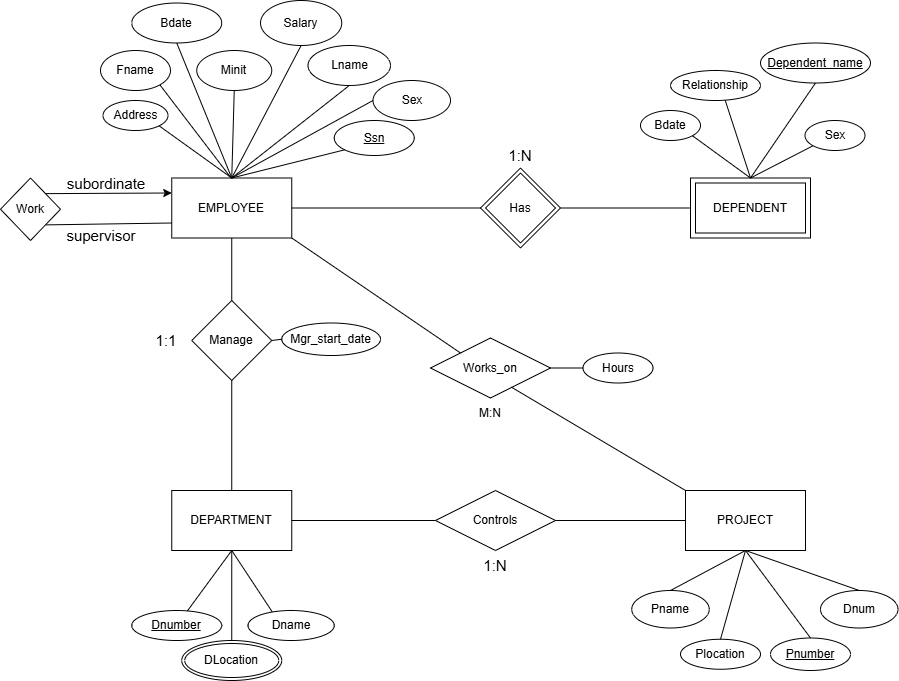

The diagram above was exported from draw.io. Its source (the exported page's mxGraphModel, read from the mxfile embedded in the PNG):
<mxGraphModel dx="1514" dy="694" grid="1" gridSize="10" guides="1" tooltips="1" connect="1" arrows="1" fold="1" page="1" pageScale="1" pageWidth="3300" pageHeight="4681" math="0" shadow="0">
  <root>
    <mxCell id="0" />
    <mxCell id="1" parent="0" />
    <mxCell id="sG3u39XuU7gbTeLHWQuQ-2" parent="1" style="rounded=0;whiteSpace=wrap;html=1;" value="EMPLOYEE" vertex="1">
      <mxGeometry height="60" width="120" x="271.25" y="547.5" as="geometry" />
    </mxCell>
    <mxCell id="sG3u39XuU7gbTeLHWQuQ-3" parent="1" style="rounded=0;whiteSpace=wrap;html=1;" value="DEPARTMENT" vertex="1">
      <mxGeometry height="60" width="120" x="271.25" y="860" as="geometry" />
    </mxCell>
    <mxCell id="sG3u39XuU7gbTeLHWQuQ-8" parent="1" style="ellipse;whiteSpace=wrap;html=1;" value="Fname" vertex="1">
      <mxGeometry height="40" width="70" x="200" y="420" as="geometry" />
    </mxCell>
    <mxCell id="sG3u39XuU7gbTeLHWQuQ-9" parent="1" style="ellipse;whiteSpace=wrap;html=1;" value="Minit" vertex="1">
      <mxGeometry height="40" width="75" x="296.25" y="420" as="geometry" />
    </mxCell>
    <mxCell id="sG3u39XuU7gbTeLHWQuQ-11" parent="1" style="ellipse;whiteSpace=wrap;html=1;" value="&lt;u&gt;Ssn&lt;/u&gt;" vertex="1">
      <mxGeometry height="35" width="80" x="433.75" y="490" as="geometry" />
    </mxCell>
    <mxCell id="sG3u39XuU7gbTeLHWQuQ-12" parent="1" style="ellipse;whiteSpace=wrap;html=1;" value="Bdate" vertex="1">
      <mxGeometry height="40" width="90" x="231.25" y="372.5" as="geometry" />
    </mxCell>
    <mxCell id="sG3u39XuU7gbTeLHWQuQ-13" parent="1" style="ellipse;whiteSpace=wrap;html=1;" value="Address" vertex="1">
      <mxGeometry height="30" width="65" x="202.5" y="470" as="geometry" />
    </mxCell>
    <mxCell id="sG3u39XuU7gbTeLHWQuQ-14" parent="1" style="ellipse;whiteSpace=wrap;html=1;" value="Sex" vertex="1">
      <mxGeometry height="40" width="77.5" x="472.5" y="450" as="geometry" />
    </mxCell>
    <mxCell id="WJrDzri_UMQmmUjDmjQr-1" parent="1" style="ellipse;whiteSpace=wrap;html=1;" value="Salary" vertex="1">
      <mxGeometry height="45" width="81.25" x="360" y="370" as="geometry" />
    </mxCell>
    <mxCell id="sG3u39XuU7gbTeLHWQuQ-10" parent="1" style="ellipse;whiteSpace=wrap;html=1;" value="Lname" vertex="1">
      <mxGeometry height="40" width="82.5" x="407.5" y="415" as="geometry" />
    </mxCell>
    <mxCell id="cnLUKgPDNtHlqIdSfLT_-2" parent="1" style="ellipse;whiteSpace=wrap;html=1;" value="&lt;u&gt;Dnumber&lt;/u&gt;" vertex="1">
      <mxGeometry height="30" width="90" x="231.25" y="980" as="geometry" />
    </mxCell>
    <mxCell id="WJrDzri_UMQmmUjDmjQr-6" edge="1" parent="1" source="sG3u39XuU7gbTeLHWQuQ-2" style="endArrow=none;html=1;rounded=0;exitX=0.5;exitY=0;exitDx=0;exitDy=0;entryX=0.5;entryY=1;entryDx=0;entryDy=0;" target="sG3u39XuU7gbTeLHWQuQ-10" value="">
      <mxGeometry height="50" relative="1" width="50" as="geometry">
        <mxPoint x="328.75" y="600" as="sourcePoint" />
        <mxPoint x="408.75" y="480" as="targetPoint" />
      </mxGeometry>
    </mxCell>
    <mxCell id="WJrDzri_UMQmmUjDmjQr-8" edge="1" parent="1" style="endArrow=none;html=1;rounded=0;entryX=1;entryY=1;entryDx=0;entryDy=0;" target="sG3u39XuU7gbTeLHWQuQ-8" value="">
      <mxGeometry height="50" relative="1" width="50" as="geometry">
        <mxPoint x="331" y="548" as="sourcePoint" />
        <mxPoint x="468.75" y="600" as="targetPoint" />
      </mxGeometry>
    </mxCell>
    <mxCell id="cnLUKgPDNtHlqIdSfLT_-8" edge="1" parent="1" source="cnLUKgPDNtHlqIdSfLT_-4" style="endArrow=none;html=1;rounded=0;entryX=1;entryY=0.5;entryDx=0;entryDy=0;" target="Ej0R3NC91eZ_kRFwF-U2-32" value="">
      <mxGeometry height="50" relative="1" width="50" as="geometry">
        <mxPoint x="248.75" y="1110" as="sourcePoint" />
        <mxPoint x="450" y="960" as="targetPoint" />
      </mxGeometry>
    </mxCell>
    <mxCell id="WJrDzri_UMQmmUjDmjQr-15" parent="1" style="rounded=0;whiteSpace=wrap;html=1;" value="DEPENDENT" vertex="1">
      <mxGeometry height="60" width="120" x="790" y="547.5" as="geometry" />
    </mxCell>
    <mxCell id="Ej0R3NC91eZ_kRFwF-U2-24" edge="1" parent="1" source="Ej0R3NC91eZ_kRFwF-U2-25" style="endArrow=none;html=1;rounded=0;exitX=0.5;exitY=1;exitDx=0;exitDy=0;entryX=0.5;entryY=0;entryDx=0;entryDy=0;" target="WJrDzri_UMQmmUjDmjQr-15" value="">
      <mxGeometry height="50" relative="1" width="50" as="geometry">
        <mxPoint x="808.125" y="666.25" as="sourcePoint" />
        <mxPoint x="873.75" y="726.25" as="targetPoint" />
      </mxGeometry>
    </mxCell>
    <mxCell id="Ej0R3NC91eZ_kRFwF-U2-25" parent="1" style="ellipse;whiteSpace=wrap;html=1;" value="&lt;u&gt;Dependent_name&lt;/u&gt;" vertex="1">
      <mxGeometry height="40" width="110" x="860" y="412.5" as="geometry" />
    </mxCell>
    <mxCell id="Ej0R3NC91eZ_kRFwF-U2-26" parent="1" style="ellipse;whiteSpace=wrap;html=1;" value="Sex" vertex="1">
      <mxGeometry height="30" width="60" x="904.5" y="490" as="geometry" />
    </mxCell>
    <mxCell id="Ej0R3NC91eZ_kRFwF-U2-27" edge="1" parent="1" source="Ej0R3NC91eZ_kRFwF-U2-26" style="endArrow=none;html=1;rounded=0;exitX=0;exitY=1;exitDx=0;exitDy=0;entryX=0.5;entryY=0;entryDx=0;entryDy=0;" target="WJrDzri_UMQmmUjDmjQr-15" value="">
      <mxGeometry height="50" relative="1" width="50" as="geometry">
        <mxPoint x="818" y="676.25" as="sourcePoint" />
        <mxPoint x="850" y="550" as="targetPoint" />
      </mxGeometry>
    </mxCell>
    <mxCell id="Ej0R3NC91eZ_kRFwF-U2-28" parent="1" style="ellipse;whiteSpace=wrap;html=1;" value="Bdate" vertex="1">
      <mxGeometry height="30" width="60" x="740.0000000000001" y="480" as="geometry" />
    </mxCell>
    <mxCell id="Ej0R3NC91eZ_kRFwF-U2-31" edge="1" parent="1" source="Ej0R3NC91eZ_kRFwF-U2-30" style="endArrow=none;html=1;rounded=0;exitX=0.5;exitY=0;exitDx=0;exitDy=0;entryX=0.5;entryY=0;entryDx=0;entryDy=0;" target="WJrDzri_UMQmmUjDmjQr-15" value="">
      <mxGeometry height="50" relative="1" width="50" as="geometry">
        <mxPoint x="890" y="821.25" as="sourcePoint" />
        <mxPoint x="858" y="791.25" as="targetPoint" />
      </mxGeometry>
    </mxCell>
    <mxCell id="cnLUKgPDNtHlqIdSfLT_-5" edge="1" parent="1" source="sG3u39XuU7gbTeLHWQuQ-3" style="endArrow=none;html=1;rounded=0;exitX=0.5;exitY=1;exitDx=0;exitDy=0;entryX=0.5;entryY=1;entryDx=0;entryDy=0;" target="cnLUKgPDNtHlqIdSfLT_-1" value="">
      <mxGeometry height="50" relative="1" width="50" as="geometry">
        <mxPoint x="-11.25" y="970" as="sourcePoint" />
        <mxPoint x="38.75" y="920" as="targetPoint" />
      </mxGeometry>
    </mxCell>
    <mxCell id="WJrDzri_UMQmmUjDmjQr-9" edge="1" parent="1" source="sG3u39XuU7gbTeLHWQuQ-2" style="endArrow=none;html=1;rounded=0;entryX=0.5;entryY=1;entryDx=0;entryDy=0;exitX=0.5;exitY=0;exitDx=0;exitDy=0;" target="sG3u39XuU7gbTeLHWQuQ-12" value="">
      <mxGeometry height="50" relative="1" width="50" as="geometry">
        <mxPoint x="138.75" y="620" as="sourcePoint" />
        <mxPoint x="188.75" y="570" as="targetPoint" />
      </mxGeometry>
    </mxCell>
    <mxCell id="cnLUKgPDNtHlqIdSfLT_-6" edge="1" parent="1" source="cnLUKgPDNtHlqIdSfLT_-2" style="endArrow=none;html=1;rounded=0;entryX=0.5;entryY=1;entryDx=0;entryDy=0;" target="sG3u39XuU7gbTeLHWQuQ-3" value="">
      <mxGeometry height="50" relative="1" width="50" as="geometry">
        <mxPoint x="108.75" y="1150" as="sourcePoint" />
        <mxPoint x="108.75" y="1100" as="targetPoint" />
      </mxGeometry>
    </mxCell>
    <mxCell id="cnLUKgPDNtHlqIdSfLT_-4" parent="1" style="ellipse;whiteSpace=wrap;html=1;" value="Mgr_start_date" vertex="1">
      <mxGeometry height="32.5" width="98.75" x="381.25" y="692.5" as="geometry" />
    </mxCell>
    <mxCell id="cnLUKgPDNtHlqIdSfLT_-1" parent="1" style="ellipse;whiteSpace=wrap;html=1;" value="&lt;div&gt;Dname&lt;/div&gt;" vertex="1">
      <mxGeometry height="30" width="86.25" x="347.5" y="980" as="geometry" />
    </mxCell>
    <mxCell id="Ej0R3NC91eZ_kRFwF-U2-13" edge="1" parent="1" source="cnLUKgPDNtHlqIdSfLT_-20" style="endArrow=none;html=1;rounded=0;exitX=0.5;exitY=0;exitDx=0;exitDy=0;entryX=0.5;entryY=1;entryDx=0;entryDy=0;" target="sG3u39XuU7gbTeLHWQuQ-3" value="">
      <mxGeometry height="50" relative="1" width="50" as="geometry">
        <mxPoint x="648.5" y="1220" as="sourcePoint" />
        <mxPoint x="648.5" y="1110" as="targetPoint" />
      </mxGeometry>
    </mxCell>
    <mxCell id="WJrDzri_UMQmmUjDmjQr-10" edge="1" parent="1" source="sG3u39XuU7gbTeLHWQuQ-2" style="endArrow=none;html=1;rounded=0;entryX=0.5;entryY=1;entryDx=0;entryDy=0;exitX=0.5;exitY=0;exitDx=0;exitDy=0;" target="WJrDzri_UMQmmUjDmjQr-1" value="">
      <mxGeometry height="50" relative="1" width="50" as="geometry">
        <mxPoint x="598.75" y="680" as="sourcePoint" />
        <mxPoint x="648.75" y="630" as="targetPoint" />
      </mxGeometry>
    </mxCell>
    <mxCell id="WJrDzri_UMQmmUjDmjQr-7" edge="1" parent="1" source="sG3u39XuU7gbTeLHWQuQ-2" style="endArrow=none;html=1;rounded=0;entryX=0;entryY=1;entryDx=0;entryDy=0;exitX=0.5;exitY=0;exitDx=0;exitDy=0;" target="sG3u39XuU7gbTeLHWQuQ-11" value="">
      <mxGeometry height="50" relative="1" width="50" as="geometry">
        <mxPoint x="361" y="548" as="sourcePoint" />
        <mxPoint x="448.75" y="560" as="targetPoint" />
      </mxGeometry>
    </mxCell>
    <mxCell id="WJrDzri_UMQmmUjDmjQr-13" edge="1" parent="1" source="sG3u39XuU7gbTeLHWQuQ-14" style="endArrow=none;html=1;rounded=0;exitX=0;exitY=0.5;exitDx=0;exitDy=0;entryX=0.5;entryY=0;entryDx=0;entryDy=0;" target="sG3u39XuU7gbTeLHWQuQ-2" value="">
      <mxGeometry height="50" relative="1" width="50" as="geometry">
        <mxPoint x="598.75" y="680" as="sourcePoint" />
        <mxPoint x="330" y="550" as="targetPoint" />
      </mxGeometry>
    </mxCell>
    <mxCell id="WJrDzri_UMQmmUjDmjQr-11" edge="1" parent="1" source="sG3u39XuU7gbTeLHWQuQ-13" style="endArrow=none;html=1;rounded=0;exitX=1;exitY=1;exitDx=0;exitDy=0;entryX=0.5;entryY=0;entryDx=0;entryDy=0;" target="sG3u39XuU7gbTeLHWQuQ-2" value="">
      <mxGeometry height="50" relative="1" width="50" as="geometry">
        <mxPoint x="218.75" y="690" as="sourcePoint" />
        <mxPoint x="268.75" y="630" as="targetPoint" />
      </mxGeometry>
    </mxCell>
    <mxCell id="Ej0R3NC91eZ_kRFwF-U2-29" edge="1" parent="1" source="Ej0R3NC91eZ_kRFwF-U2-28" style="endArrow=none;html=1;rounded=0;exitX=1;exitY=1;exitDx=0;exitDy=0;entryX=0.5;entryY=0;entryDx=0;entryDy=0;" target="WJrDzri_UMQmmUjDmjQr-15" value="">
      <mxGeometry height="50" relative="1" width="50" as="geometry">
        <mxPoint x="890" y="771.25" as="sourcePoint" />
        <mxPoint x="858" y="776.25" as="targetPoint" />
      </mxGeometry>
    </mxCell>
    <mxCell id="Ej0R3NC91eZ_kRFwF-U2-30" parent="1" style="ellipse;whiteSpace=wrap;html=1;" value="Relationship" vertex="1">
      <mxGeometry height="30" width="90" x="770" y="440" as="geometry" />
    </mxCell>
    <mxCell id="Ej0R3NC91eZ_kRFwF-U2-32" parent="1" style="rhombus;whiteSpace=wrap;html=1;" value="Manage" vertex="1">
      <mxGeometry height="80" width="80" x="291.25" y="670" as="geometry" />
    </mxCell>
    <mxCell id="WJrDzri_UMQmmUjDmjQr-24" parent="1" style="text;html=1;whiteSpace=wrap;strokeColor=none;fillColor=none;align=center;verticalAlign=middle;rounded=0;fontSize=15;" value="1:1" vertex="1">
      <mxGeometry height="30" width="60" x="236.25" y="695" as="geometry" />
    </mxCell>
    <mxCell id="Ej0R3NC91eZ_kRFwF-U2-33" edge="1" parent="1" source="Ej0R3NC91eZ_kRFwF-U2-32" style="endArrow=none;html=1;rounded=0;entryX=0.5;entryY=1;entryDx=0;entryDy=0;exitX=0.5;exitY=0;exitDx=0;exitDy=0;" target="sG3u39XuU7gbTeLHWQuQ-2" value="">
      <mxGeometry height="50" relative="1" width="50" as="geometry">
        <mxPoint x="128.75" y="830" as="sourcePoint" />
        <mxPoint x="178.75" y="780" as="targetPoint" />
      </mxGeometry>
    </mxCell>
    <mxCell id="Ej0R3NC91eZ_kRFwF-U2-34" edge="1" parent="1" source="Ej0R3NC91eZ_kRFwF-U2-32" style="endArrow=none;html=1;rounded=0;entryX=0.5;entryY=0;entryDx=0;entryDy=0;exitX=0.5;exitY=1;exitDx=0;exitDy=0;" target="sG3u39XuU7gbTeLHWQuQ-3" value="">
      <mxGeometry height="50" relative="1" width="50" as="geometry">
        <mxPoint x="341.75" y="753" as="sourcePoint" />
        <mxPoint x="338.75" y="670" as="targetPoint" />
      </mxGeometry>
    </mxCell>
    <mxCell id="WJrDzri_UMQmmUjDmjQr-25" edge="1" parent="1" source="sG3u39XuU7gbTeLHWQuQ-2" style="endArrow=none;html=1;rounded=0;exitX=1;exitY=0.5;exitDx=0;exitDy=0;entryX=0;entryY=0.5;entryDx=0;entryDy=0;" target="WJrDzri_UMQmmUjDmjQr-26" value="">
      <mxGeometry height="50" relative="1" width="50" as="geometry">
        <mxPoint x="618.75" y="770" as="sourcePoint" />
        <mxPoint x="548.75" y="780" as="targetPoint" />
      </mxGeometry>
    </mxCell>
    <mxCell id="WJrDzri_UMQmmUjDmjQr-26" parent="1" style="rhombus;whiteSpace=wrap;html=1;" value="Has" vertex="1">
      <mxGeometry height="80" width="80" x="580" y="537.5" as="geometry" />
    </mxCell>
    <mxCell id="WJrDzri_UMQmmUjDmjQr-27" edge="1" parent="1" source="WJrDzri_UMQmmUjDmjQr-26" style="endArrow=none;html=1;rounded=0;entryX=0;entryY=0.5;entryDx=0;entryDy=0;exitX=1;exitY=0.5;exitDx=0;exitDy=0;" target="WJrDzri_UMQmmUjDmjQr-15" value="">
      <mxGeometry height="50" relative="1" width="50" as="geometry">
        <mxPoint x="750" y="630" as="sourcePoint" />
        <mxPoint x="680" y="572.5" as="targetPoint" />
      </mxGeometry>
    </mxCell>
    <mxCell id="WJrDzri_UMQmmUjDmjQr-29" parent="1" style="text;html=1;whiteSpace=wrap;strokeColor=none;fillColor=none;align=center;verticalAlign=middle;rounded=0;fontSize=15;" value="&lt;font&gt;1:N&lt;/font&gt;" vertex="1">
      <mxGeometry height="30" width="60" x="590" y="510" as="geometry" />
    </mxCell>
    <mxCell id="cnLUKgPDNtHlqIdSfLT_-20" parent="1" style="ellipse;shape=doubleEllipse;margin=3;whiteSpace=wrap;html=1;align=center;" value="DLocation" vertex="1">
      <mxGeometry height="40" width="100" x="281.25" y="1010" as="geometry" />
    </mxCell>
    <mxCell id="fua7hbqrUQBtOpc7d_rz-2" edge="1" parent="1" source="sG3u39XuU7gbTeLHWQuQ-2" style="endArrow=none;html=1;rounded=0;entryX=1;entryY=1;entryDx=0;entryDy=0;exitX=0;exitY=0.75;exitDx=0;exitDy=0;" target="fua7hbqrUQBtOpc7d_rz-52" value="">
      <mxGeometry height="50" relative="1" width="50" as="geometry">
        <mxPoint x="430" y="520" as="sourcePoint" />
        <mxPoint x="480" y="470" as="targetPoint" />
      </mxGeometry>
    </mxCell>
    <mxCell id="fua7hbqrUQBtOpc7d_rz-3" parent="1" style="whiteSpace=wrap;html=1;" value="DEPENDENT" vertex="1">
      <mxGeometry height="50" width="110" x="795" y="552.5" as="geometry" />
    </mxCell>
    <mxCell id="fua7hbqrUQBtOpc7d_rz-4" parent="1" style="rhombus;whiteSpace=wrap;html=1;" value="Has" vertex="1">
      <mxGeometry height="70" width="70" x="585" y="542.5" as="geometry" />
    </mxCell>
    <mxCell id="fua7hbqrUQBtOpc7d_rz-33" parent="1" style="rounded=0;whiteSpace=wrap;html=1;" value="PROJECT" vertex="1">
      <mxGeometry height="60" width="120" x="785" y="860" as="geometry" />
    </mxCell>
    <mxCell id="fua7hbqrUQBtOpc7d_rz-34" parent="1" style="ellipse;whiteSpace=wrap;html=1;" value="Pname" vertex="1">
      <mxGeometry height="37.5" width="77.5" x="731.25" y="960" as="geometry" />
    </mxCell>
    <mxCell id="fua7hbqrUQBtOpc7d_rz-35" parent="1" style="ellipse;whiteSpace=wrap;html=1;" value="&lt;u&gt;Pnumber&lt;/u&gt;" vertex="1">
      <mxGeometry height="32.5" width="80" x="870" y="1007.5" as="geometry" />
    </mxCell>
    <mxCell id="fua7hbqrUQBtOpc7d_rz-36" parent="1" style="ellipse;whiteSpace=wrap;html=1;" value="Plocation" vertex="1">
      <mxGeometry height="30" width="80" x="780" y="1008.75" as="geometry" />
    </mxCell>
    <mxCell id="fua7hbqrUQBtOpc7d_rz-39" edge="1" parent="1" source="fua7hbqrUQBtOpc7d_rz-33" style="endArrow=none;html=1;rounded=0;exitX=0.5;exitY=1;exitDx=0;exitDy=0;entryX=0.5;entryY=0;entryDx=0;entryDy=0;" target="fua7hbqrUQBtOpc7d_rz-34" value="">
      <mxGeometry height="50" relative="1" width="50" as="geometry">
        <mxPoint x="752.5" y="1197.5" as="sourcePoint" />
        <mxPoint x="802.5" y="1147.5" as="targetPoint" />
      </mxGeometry>
    </mxCell>
    <mxCell id="fua7hbqrUQBtOpc7d_rz-40" edge="1" parent="1" source="fua7hbqrUQBtOpc7d_rz-36" style="endArrow=none;html=1;rounded=0;exitX=0.5;exitY=0;exitDx=0;exitDy=0;entryX=0.5;entryY=1;entryDx=0;entryDy=0;" target="fua7hbqrUQBtOpc7d_rz-33" value="">
      <mxGeometry height="50" relative="1" width="50" as="geometry">
        <mxPoint x="692.5" y="907.5" as="sourcePoint" />
        <mxPoint x="667.5" y="867.5" as="targetPoint" />
      </mxGeometry>
    </mxCell>
    <mxCell id="fua7hbqrUQBtOpc7d_rz-41" edge="1" parent="1" source="fua7hbqrUQBtOpc7d_rz-33" style="endArrow=none;html=1;rounded=0;exitX=0.5;exitY=1;exitDx=0;exitDy=0;entryX=0.5;entryY=0;entryDx=0;entryDy=0;" target="fua7hbqrUQBtOpc7d_rz-35" value="">
      <mxGeometry height="50" relative="1" width="50" as="geometry">
        <mxPoint x="702.5" y="917.5" as="sourcePoint" />
        <mxPoint x="845" y="990" as="targetPoint" />
      </mxGeometry>
    </mxCell>
    <mxCell id="fua7hbqrUQBtOpc7d_rz-42" parent="1" style="shape=rhombus;perimeter=rhombusPerimeter;whiteSpace=wrap;html=1;align=center;" value="Works_on" vertex="1">
      <mxGeometry height="60" width="120" x="530" y="707.5" as="geometry" />
    </mxCell>
    <mxCell id="fua7hbqrUQBtOpc7d_rz-43" edge="1" parent="1" source="fua7hbqrUQBtOpc7d_rz-45" style="endArrow=none;html=1;rounded=0;exitX=0;exitY=0.5;exitDx=0;exitDy=0;entryX=1;entryY=0.5;entryDx=0;entryDy=0;" target="fua7hbqrUQBtOpc7d_rz-42" value="">
      <mxGeometry height="50" relative="1" width="50" as="geometry">
        <mxPoint x="932.5" y="1512.5" as="sourcePoint" />
        <mxPoint x="952.5" y="1552.5" as="targetPoint" />
      </mxGeometry>
    </mxCell>
    <mxCell id="fua7hbqrUQBtOpc7d_rz-44" edge="1" parent="1" source="sG3u39XuU7gbTeLHWQuQ-2" style="endArrow=none;html=1;rounded=0;entryX=0;entryY=0;entryDx=0;entryDy=0;exitX=1;exitY=1;exitDx=0;exitDy=0;" target="fua7hbqrUQBtOpc7d_rz-42" value="">
      <mxGeometry height="50" relative="1" width="50" as="geometry">
        <mxPoint x="580" y="770" as="sourcePoint" />
        <mxPoint x="832.5" y="1202.5" as="targetPoint" />
      </mxGeometry>
    </mxCell>
    <mxCell id="fua7hbqrUQBtOpc7d_rz-45" parent="1" style="ellipse;whiteSpace=wrap;html=1;" value="Hours" vertex="1">
      <mxGeometry height="30" width="70" x="682.5" y="722.5" as="geometry" />
    </mxCell>
    <mxCell id="fua7hbqrUQBtOpc7d_rz-46" edge="1" parent="1" source="fua7hbqrUQBtOpc7d_rz-42" style="endArrow=none;html=1;rounded=0;entryX=0;entryY=0;entryDx=0;entryDy=0;exitX=0.674;exitY=0.819;exitDx=0;exitDy=0;exitPerimeter=0;" target="fua7hbqrUQBtOpc7d_rz-33" value="">
      <mxGeometry height="50" relative="1" width="50" as="geometry">
        <mxPoint x="680" y="800" as="sourcePoint" />
        <mxPoint x="1077.5" y="1087.5" as="targetPoint" />
      </mxGeometry>
    </mxCell>
    <mxCell id="fua7hbqrUQBtOpc7d_rz-47" parent="1" style="text;html=1;whiteSpace=wrap;strokeColor=none;fillColor=none;align=center;verticalAlign=middle;rounded=0;" value="M:N" vertex="1">
      <mxGeometry height="30" width="60" x="560" y="767.5" as="geometry" />
    </mxCell>
    <mxCell id="fua7hbqrUQBtOpc7d_rz-48" parent="1" style="shape=rhombus;perimeter=rhombusPerimeter;whiteSpace=wrap;html=1;align=center;" value="Controls" vertex="1">
      <mxGeometry height="60" width="120" x="535" y="860" as="geometry" />
    </mxCell>
    <mxCell id="fua7hbqrUQBtOpc7d_rz-49" parent="1" style="text;html=1;whiteSpace=wrap;strokeColor=none;fillColor=none;align=center;verticalAlign=middle;rounded=0;fontSize=15;" value="1:N" vertex="1">
      <mxGeometry height="30" width="60" x="565" y="920" as="geometry" />
    </mxCell>
    <mxCell id="fua7hbqrUQBtOpc7d_rz-50" edge="1" parent="1" source="fua7hbqrUQBtOpc7d_rz-48" style="endArrow=none;html=1;rounded=0;entryX=0;entryY=0.5;entryDx=0;entryDy=0;exitX=1;exitY=0.5;exitDx=0;exitDy=0;" target="fua7hbqrUQBtOpc7d_rz-33" value="">
      <mxGeometry height="50" relative="1" width="50" as="geometry">
        <mxPoint x="750" y="960" as="sourcePoint" />
        <mxPoint x="800" y="910" as="targetPoint" />
      </mxGeometry>
    </mxCell>
    <mxCell id="fua7hbqrUQBtOpc7d_rz-51" edge="1" parent="1" source="sG3u39XuU7gbTeLHWQuQ-3" style="endArrow=none;html=1;rounded=0;exitX=1;exitY=0.5;exitDx=0;exitDy=0;entryX=0;entryY=0.5;entryDx=0;entryDy=0;" target="fua7hbqrUQBtOpc7d_rz-48" value="">
      <mxGeometry height="50" relative="1" width="50" as="geometry">
        <mxPoint x="750" y="960" as="sourcePoint" />
        <mxPoint x="800" y="910" as="targetPoint" />
      </mxGeometry>
    </mxCell>
    <mxCell id="fua7hbqrUQBtOpc7d_rz-52" parent="1" style="rhombus;whiteSpace=wrap;html=1;" value="Work" vertex="1">
      <mxGeometry height="62.5" width="60" x="100" y="547.5" as="geometry" />
    </mxCell>
    <mxCell id="fua7hbqrUQBtOpc7d_rz-53" edge="1" parent="1" source="sG3u39XuU7gbTeLHWQuQ-2" style="endArrow=none;html=1;rounded=0;entryX=0.5;entryY=1;entryDx=0;entryDy=0;exitX=0.5;exitY=0;exitDx=0;exitDy=0;" target="sG3u39XuU7gbTeLHWQuQ-9" value="">
      <mxGeometry height="50" relative="1" width="50" as="geometry">
        <mxPoint x="590" y="610" as="sourcePoint" />
        <mxPoint x="640" y="560" as="targetPoint" />
      </mxGeometry>
    </mxCell>
    <mxCell id="fua7hbqrUQBtOpc7d_rz-56" edge="1" parent="1" source="sG3u39XuU7gbTeLHWQuQ-2" style="endArrow=none;html=1;rounded=0;entryX=1;entryY=0;entryDx=0;entryDy=0;exitX=0;exitY=0.25;exitDx=0;exitDy=0;startArrow=classic;startFill=1;" target="fua7hbqrUQBtOpc7d_rz-52" value="">
      <mxGeometry height="50" relative="1" width="50" as="geometry">
        <mxPoint x="102" y="773" as="sourcePoint" />
        <mxPoint x="10" y="770" as="targetPoint" />
      </mxGeometry>
    </mxCell>
    <mxCell id="fua7hbqrUQBtOpc7d_rz-57" parent="1" style="text;html=1;whiteSpace=wrap;strokeColor=none;fillColor=none;align=center;verticalAlign=middle;rounded=0;fontSize=15;" value="supervisor" vertex="1">
      <mxGeometry height="30" width="60" x="171.25" y="590" as="geometry" />
    </mxCell>
    <mxCell id="fua7hbqrUQBtOpc7d_rz-59" parent="1" style="text;html=1;whiteSpace=wrap;strokeColor=none;fillColor=none;align=center;verticalAlign=middle;rounded=0;fontSize=15;" value="subordinate" vertex="1">
      <mxGeometry height="30" width="60" x="176.25" y="537.5" as="geometry" />
    </mxCell>
    <mxCell id="buIkTWAA0AYebOXeK-32-1" parent="1" style="ellipse;whiteSpace=wrap;html=1;" value="Dnum" vertex="1">
      <mxGeometry height="37.5" width="77.5" x="920" y="960" as="geometry" />
    </mxCell>
    <mxCell id="buIkTWAA0AYebOXeK-32-2" edge="1" parent="1" source="buIkTWAA0AYebOXeK-32-1" style="endArrow=none;html=1;rounded=0;exitX=0.5;exitY=0;exitDx=0;exitDy=0;entryX=0.5;entryY=1;entryDx=0;entryDy=0;" target="fua7hbqrUQBtOpc7d_rz-33" value="">
      <mxGeometry height="50" relative="1" width="50" as="geometry">
        <mxPoint x="1013.5" y="1205" as="sourcePoint" />
        <mxPoint x="960" y="1130" as="targetPoint" />
      </mxGeometry>
    </mxCell>
  </root>
</mxGraphModel>